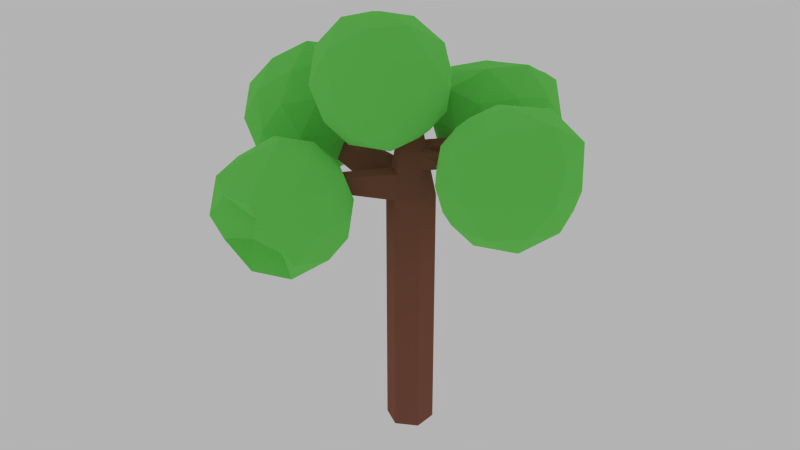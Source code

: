 # Source: holedTree.blend  (saved by Blender 2.76.0; exported with 4.5.12 LTS)
import bpy
from mathutils import Matrix  # noqa: F401  (used for matrix-valued properties, if any)

bpy.ops.wm.read_factory_settings(use_empty=True)
scene = bpy.context.scene
scene.name = 'Scene'

# ---- collections
col_collection_1 = bpy.data.collections.new('Collection 1'); scene.collection.children.link(col_collection_1)

# ---- materials (node trees are filled in below, after node groups)
mat_material_001 = bpy.data.materials.new('Material.001')
mat_material_001.alpha_threshold = 0.0
mat_material_001.diffuse_color = (0.8, 0.3095, 0.2023, 1.0)
mat_material_001.roughness = 0.5
mat_material_002 = bpy.data.materials.new('Material.002')
mat_material_002.alpha_threshold = 0.0
mat_material_002.diffuse_color = (0.2228, 0.8, 0.1552, 1.0)
mat_material_002.roughness = 0.5

# ---- material node trees
mat_material_001.use_nodes = True; mat_material_001.node_tree.nodes.clear()
_N = mat_material_001.node_tree.nodes; _L = mat_material_001.node_tree.links
n0 = _N.new('ShaderNodeOutputMaterial'); n0.name = 'Material Output'; n0.location = (300, 300)
n1 = _N.new('ShaderNodeBsdfDiffuse'); n1.name = 'Diffuse BSDF'; n1.location = (10, 300)
n1.inputs[0].default_value = (0.307, 0.1229, 0.082, 1.0)
n1.inputs[1].default_value = 1.0
_L.new(n1.outputs[0], n0.inputs[0])
n0.is_active_output = True
mat_material_002.use_nodes = True; mat_material_002.node_tree.nodes.clear()
_N = mat_material_002.node_tree.nodes; _L = mat_material_002.node_tree.links
n0 = _N.new('ShaderNodeOutputMaterial'); n0.name = 'Material Output'; n0.location = (300, 300)
n1 = _N.new('ShaderNodeBsdfDiffuse'); n1.name = 'Diffuse BSDF'; n1.location = (10, 300)
n1.inputs[0].default_value = (0.2228, 0.8, 0.1552, 1.0)
n1.inputs[1].default_value = 1.0
_L.new(n1.outputs[0], n0.inputs[0])
n0.is_active_output = True

# ---- world
world_world = bpy.data.worlds.new('World'); scene.world = world_world
world_world.color = (0.4527, 0.4527, 0.4527)
world_world.use_sun_shadow = False
world_world.sun_shadow_jitter_overblur = 0.0
world_world.cycles.sampling_method = 'MANUAL'
world_world.cycles.sample_map_resolution = 256

# ---- meshes
me_cylinder = bpy.data.meshes.new('Cylinder')
me_cylinder.from_pydata([(0.0, 1.0, -1.0), (0.0, 1.0, 1.0), (0.866, 0.5, 1.0), (0.866, 0.5, -1.0), (0.866, -0.5, -1.0), (-8.742e-08, -1.0, -1.0), (-0.866, -0.5, -1.0), (-0.866, 0.5, -1.0), (-0.7333, 0.5766, 0.00343), (-0.688, 0.6028, -0.02719), (-0.5033, 0.7094, -0.09468), (-0.4608, 0.7339, -0.1018), (-0.866, 0.5, 1.0), (-0.3112, 0.8203, 0.3861), (-0.3368, 0.8056, 0.391), (-0.4374, 0.7475, 0.3861), (-0.5783, 0.6661, 0.3711), (-0.6331, 0.6345, 0.3492), (-0.7412, 0.5721, 0.2792), (-0.8088, 0.533, 0.165), (-0.8139, 0.5301, 0.1457), (-0.8033, 0.5362, 0.119), (-0.3804, 0.7803, -0.09468), (-0.2336, 0.8651, -0.06633), (-0.09924, 0.9427, 0.001436), (-0.07529, 0.9565, 0.0181), (-0.06581, 0.962, 0.03503), (-0.04025, 0.9768, 0.1457), (-0.09027, 0.9479, 0.2893), (-0.09291, 0.9464, 0.2939), (-0.09525, 0.945, 0.2956), (2.521e-07, 0.8018, 1.191), (0.866, -0.5, 1.0), (-8.742e-08, -1.0, 1.0), (-0.866, -0.5, 1.0), (-0.6944, 0.4009, 1.191), (0.7155, 0.2668, 1.244), (0.7155, -0.2668, 1.244), (-1.095, -2.569, 1.092), (-1.677, -2.233, 1.092), (-2.625, -0.5, 1.055), (-2.625, 0.5, 1.055), (-2.453, 0.4009, 1.246), (-0.5227, 0.3018, 1.382), (5.042e-07, 0.6036, 1.382), (0.8819, 1.735, 1.279), (1.275, 1.441, 1.308), (1.95, 0.2167, 1.27), (1.82e-07, -0.8018, 1.191), (-0.6944, -0.4009, 1.191), (-1.562, -2.167, 1.22), (-1.095, -2.436, 1.22), (-2.301, -4.354, 1.188), (-2.62, -4.169, 1.188), (-2.453, -0.4009, 1.246), (-4.383, -0.314, 1.146), (-4.383, 0.314, 1.146), (-4.275, 0.2518, 1.266), (0.8819, 1.626, 1.384), (-0.5227, -0.3018, 1.382), (-0.351, 0.2027, 1.573), (7.563e-07, 0.4053, 1.573), (0.6013, 0.2008, 1.371), (1.212, 1.405, 1.378), (1.69, 2.927, 1.487), (2.083, 2.634, 1.516), (1.828, -0.1472, 1.283), (1.762, 0.3201, 1.356), (0.6013, -0.2008, 1.371), (-2.557, -4.133, 1.259), (-2.301, -4.281, 1.259), (-4.275, -0.2518, 1.266), (-5.388, -0.1305, 1.213), (-5.388, 0.1305, 1.213), (-5.343, 0.1046, 1.263), (1.69, 2.819, 1.591), (4.514e-07, -0.6036, 1.382), (-0.351, -0.2027, 1.573), (0.351, 0.2027, 1.573), (7.208e-07, -0.4053, 1.573), (0.351, -0.2027, 1.573), (2.02, 2.597, 1.586), (2.703, -0.09795, 1.366), (2.579, -0.09679, 1.397), (-5.343, -0.1046, 1.263), (1.67, 0.04618, 1.366), (2.716, -0.2532, 1.371), (2.589, -0.2136, 1.401), (3.018, 0.1905, 1.37), (2.918, 0.09699, 1.416), (2.98, -0.053, 1.414), (3.101, -0.008784, 1.367), (4.619, -0.09081, 0.8546), (5.79, -0.9419, 0.9312), (4.171, -1.468, 0.9312), (3.171, -0.09081, 0.9312), (5.79, 0.7603, 0.9312), (5.343, -2.319, 1.098), (4.171, 1.286, 0.9312), (2.723, -1.468, 1.098), (6.962, -0.09081, 1.098), (3.858, -2.434, 1.138), (6.612, -1.539, 1.138), (2.723, 1.286, 1.098), (2.155, -0.09081, 1.138), (6.612, 1.357, 1.138), (5.343, 2.138, 1.098), (4.619, -2.845, 1.367), (6.238, -2.319, 1.367), (3.858, 2.252, 1.138), (1.999, -0.942, 1.367), (3.0, -2.319, 1.367), (7.239, 0.7603, 1.367), (7.239, -0.942, 1.367), (3.0, 2.138, 1.367), (1.999, 0.7603, 1.367), (6.238, 2.138, 1.367), (4.619, 2.664, 1.367), (3.895, -2.319, 1.637), (5.38, -2.434, 1.597), (6.514, -1.468, 1.637), (2.276, -0.09081, 1.637), (2.626, -1.539, 1.597), (7.083, -0.09081, 1.597), (6.885, 1.286, 1.666), (3.895, 2.138, 1.637), (2.626, 1.357, 1.597), (5.38, 2.252, 1.597), (3.447, -0.9419, 1.804), (5.066, -1.468, 1.804), (6.438, -0.09081, 1.833), (3.447, 0.7603, 1.804), (5.437, 1.286, 1.833), (4.619, -0.09081, 1.88), (-0.6511, -0.9945, 1.39), (0.5204, -1.846, 1.467), (-1.099, -2.372, 1.467), (-2.099, -0.9945, 1.467), (0.5204, -0.1434, 1.467), (0.07297, -3.223, 1.633), (-1.099, 0.3827, 1.467), (-2.547, -2.372, 1.633), (1.692, -0.9945, 1.633), (-1.412, -3.338, 1.674), (1.342, -2.443, 1.674), (-2.547, 0.3827, 1.633), (-3.115, -0.9945, 1.674), (1.342, 0.4536, 1.674), (0.07297, 1.234, 1.633), (-0.6511, -3.749, 1.903), (0.9679, -3.223, 1.903), (-1.412, 1.349, 1.674), (-3.271, -1.846, 1.903), (-2.27, -3.223, 1.903), (1.969, -0.1434, 1.903), (1.969, -1.846, 1.903), (-2.27, 1.234, 1.903), (-3.271, -0.1434, 1.903), (0.9679, 1.234, 1.903), (-0.6511, 1.76, 1.903), (-1.375, -3.223, 2.173), (0.1102, -3.338, 2.132), (1.138, -2.372, 2.173), (-2.994, -0.9945, 2.173), (-2.644, -2.443, 2.132), (1.707, -0.9945, 2.132), (1.244, 0.3827, 2.173), (-1.375, 1.234, 2.173), (-2.644, 0.4536, 2.132), (0.1102, 1.349, 2.132), (-1.823, -1.846, 2.339), (-0.2036, -2.372, 2.339), (0.691, -0.9945, 2.339), (-1.823, -0.1434, 2.308), (-0.2036, 0.3827, 2.308), (-0.6511, -0.9945, 2.384), (-5.745, 0.2944, 0.8331), (-4.574, -0.5567, 0.9097), (-6.193, -1.083, 0.9097), (-7.193, 0.2944, 0.9097), (-4.574, 1.146, 0.9097), (-5.021, -1.934, 1.076), (-6.193, 1.672, 0.9097), (-7.641, -1.083, 1.076), (-3.402, 0.2944, 1.076), (-6.506, -2.049, 1.117), (-3.752, -1.154, 1.117), (-7.641, 1.672, 1.076), (-8.209, 0.2944, 1.117), (-3.752, 1.742, 1.117), (-5.021, 2.523, 1.076), (-5.745, -2.46, 1.346), (-4.126, -1.934, 1.346), (-6.506, 2.637, 1.117), (-8.365, -0.5567, 1.346), (-7.364, -1.934, 1.346), (-3.126, 1.146, 1.346), (-3.126, -0.5567, 1.346), (-7.364, 1.849, 1.346), (-8.365, 1.146, 1.346), (-4.126, 2.523, 1.346), (-5.745, 2.375, 1.346), (-6.469, -1.934, 1.615), (-4.984, -2.049, 1.575), (-3.85, -1.083, 1.615), (-8.088, 0.2944, 1.615), (-7.738, -1.154, 1.575), (-3.282, 0.2944, 1.575), (-3.85, 1.672, 1.615), (-6.469, 1.849, 1.615), (-7.738, 1.742, 1.575), (-4.984, 2.637, 1.575), (-6.917, -0.5567, 1.782), (-5.298, -1.083, 1.782), (-4.297, 0.2944, 1.847), (-6.917, 1.146, 1.782), (-5.298, 1.672, 1.847), (-5.745, 0.2944, 1.924), (-2.435, -4.689, 0.5491), (-1.264, -5.54, 0.6257), (-2.883, -6.066, 0.6257), (-3.883, -4.689, 0.6257), (-1.264, -3.838, 0.6257), (-1.711, -5.508, 0.7923), (-2.883, -3.312, 0.6257), (-4.331, -6.066, 0.7923), (-0.09221, -4.689, 0.7923), (-3.197, -5.622, 0.8325), (-0.4421, -6.137, 0.8325), (-4.331, -3.312, 0.7923), (-4.899, -4.689, 0.8325), (-0.4421, -3.241, 0.8325), (-1.711, -2.461, 0.7923), (-2.435, -6.034, 1.062), (-0.8162, -6.917, 1.062), (-3.197, -2.346, 0.8325), (-5.055, -5.54, 1.062), (-4.054, -6.917, 1.062), (0.1844, -3.838, 1.062), (0.1844, -5.54, 1.062), (-4.054, -2.461, 1.062), (-5.055, -3.838, 1.062), (-0.8162, -2.461, 1.062), (-2.435, -1.934, 1.062), (-3.159, -6.917, 1.266), (-1.674, -7.032, 1.291), (-0.5397, -6.066, 1.331), (-4.778, -4.689, 1.331), (-4.428, -6.137, 1.291), (0.02837, -4.689, 1.291), (-0.5397, -3.312, 1.331), (-3.159, -2.461, 1.331), (-4.428, -3.241, 1.291), (-1.674, -2.346, 1.291), (-3.607, -5.54, 1.433), (-1.988, -6.066, 1.433), (-0.9872, -4.689, 1.498), (-3.607, -3.838, 1.498), (-1.988, -3.312, 1.498), (-2.435, -4.689, 1.575), (0.9846, 4.273, 0.9232), (2.156, 3.422, 0.9998), (0.5371, 2.896, 0.9998), (-0.4635, 4.273, 0.9998), (2.156, 5.124, 0.9998), (1.709, 2.044, 1.166), (0.5371, 5.65, 0.9998), (-0.911, 2.896, 1.166), (3.328, 4.273, 1.166), (0.2233, 1.93, 1.207), (2.978, 2.825, 1.207), (-0.911, 5.65, 1.269), (-1.479, 4.273, 1.207), (2.978, 5.721, 1.207), (1.709, 6.501, 1.166), (0.9846, 1.518, 1.436), (2.604, 2.044, 1.436), (0.2233, 6.616, 1.31), (-1.635, 3.422, 1.436), (-0.6344, 2.044, 1.436), (3.604, 5.124, 1.436), (3.604, 3.422, 1.436), (-0.6344, 6.501, 1.539), (-1.635, 5.124, 1.436), (2.604, 6.501, 1.436), (0.9846, 7.027, 1.436), (0.2605, 2.044, 1.706), (1.746, 1.93, 1.665), (2.88, 2.896, 1.706), (-1.358, 4.273, 1.706), (-1.009, 2.825, 1.665), (3.448, 4.273, 1.665), (2.88, 5.65, 1.706), (0.2605, 6.501, 1.594), (-1.009, 5.721, 1.553), (1.746, 6.616, 1.665), (-0.1869, 3.422, 1.76), (1.432, 2.896, 1.872), (2.433, 4.273, 1.872), (-0.1869, 5.124, 1.76), (1.432, 5.65, 1.76), (0.9846, 4.273, 1.837), (-0.2614, 0.3857, -0.1369), (-0.176, -0.0896, -0.09468), (0.0416, 0.183, -0.09468), (-0.5116, 0.2947, -0.09468), (-0.1595, 0.7357, -0.09468), (0.127, -0.2923, -0.002871), (-0.4262, -0.1806, -0.00287), (0.1435, 0.533, -0.00287), (-0.1162, -0.4229, 0.01932), (0.2541, 0.04081, 0.01932), (-0.6871, 0.2308, 0.01932), (0.06399, -0.5087, 0.1457), (0.2739, -0.2332, 0.1457), (-0.6135, -0.05533, 0.1457), (-0.2779, -0.4396, 0.1457), (0.09073, 0.8268, 0.1457), (0.2918, 0.274, 0.1457), (-0.8146, 0.4974, 0.1457), (-0.1233, -0.3834, 0.2943), (0.1469, -0.3272, 0.2721), (0.2288, 0.05769, 0.2943), (-0.6662, 0.2384, 0.2943), (-0.4347, -0.2098, 0.2721), (0.1643, 0.5406, 0.2721), (-0.3633, 0.0357, 0.3861), (-0.02138, -0.03334, 0.3861), (-0.01116, 0.4767, 0.3861), (-0.5644, 0.5884, 0.3861), (-0.2614, 0.3857, 0.4283), (0.0, 0.9762, -0.9817), (5.219e-05, 0.9721, 0.989), (0.842, 0.4852, 0.9898), (0.8454, 0.4881, -0.9817), (0.8454, -0.4881, -0.9817), (-8.742e-08, -0.9762, -0.9817), (-0.8454, -0.4881, -0.9817), (-0.8454, 0.4881, -0.9817), (-0.7392, 0.5544, -0.0158), (-0.6874, 0.5821, -0.04894), (-0.4976, 0.6905, -0.1173), (-0.4509, 0.7153, -0.1232), (-0.8491, 0.4753, 0.9986), (-0.2961, 0.8044, 0.4065), (-0.3253, 0.7894, 0.4135), (-0.4285, 0.7299, 0.4087), (-0.574, 0.6492, 0.3955), (-0.6335, 0.6138, 0.371), (-0.7476, 0.5499, 0.2984), (-0.8208, 0.5088, 0.1779), (-0.8356, 0.5094, 0.1434), (-0.8138, 0.5118, 0.1053), (-0.3687, 0.7645, -0.1173), (-0.2186, 0.853, -0.08931), (-0.0797, 0.9307, -0.01788), (-0.05168, 0.9473, 0.002061), (-0.03851, 0.9552, 0.0246), (-0.01032, 0.9757, 0.1473), (-0.0635, 0.9404, 0.3006), (-0.06951, 0.9369, 0.3102), (-0.07634, 0.9324, 0.3152), (0.008346, 0.7787, 1.174), (0.842, -0.4852, 0.9898), (-0.01192, -0.9726, 0.9973), (-0.8411, -0.4844, 1.006), (-0.6844, 0.3867, 1.166), (0.6888, 0.2531, 1.245), (0.6981, -0.2508, 1.226), (-1.116, -2.554, 1.107), (-1.654, -2.244, 1.107), (-2.622, -0.4741, 1.07), (-2.622, 0.4741, 1.07), (-2.453, 0.3852, 1.22), (-0.5047, 0.2914, 1.36), (0.00638, 0.5869, 1.358), (0.9007, 1.718, 1.296), (1.253, 1.453, 1.325), (1.941, 0.1945, 1.288), (-0.007222, -0.7864, 1.166), (-0.6844, -0.3949, 1.163), (-1.549, -2.174, 1.194), (-1.108, -2.428, 1.194), (-2.306, -4.325, 1.196), (-2.593, -4.159, 1.196), (-2.453, -0.3852, 1.22), (-4.378, -0.2881, 1.16), (-4.378, 0.2881, 1.16), (-4.274, 0.2369, 1.24), (0.894, 1.618, 1.357), (-0.5047, -0.2914, 1.36), (-0.3388, 0.1956, 1.546), (-0.000652, 0.3908, 1.546), (0.5902, 0.1953, 1.344), (1.199, 1.414, 1.353), (1.693, 2.899, 1.494), (2.054, 2.626, 1.522), (1.83, -0.1189, 1.293), (1.762, 0.2962, 1.338), (0.5902, -0.1895, 1.346), (-2.541, -4.13, 1.233), (-2.306, -4.266, 1.233), (-4.274, -0.2369, 1.24), (-5.365, -0.1128, 1.221), (-5.365, 0.1128, 1.221), (-5.333, 0.09338, 1.237), (1.696, 2.805, 1.565), (-0.0008409, -0.5826, 1.36), (-0.3388, -0.1956, 1.546), (0.3399, 0.194, 1.546), (-0.0006521, -0.3908, 1.546), (0.3399, -0.194, 1.546), (2.004, 2.599, 1.56), (2.706, -0.1078, 1.394), (2.575, -0.1126, 1.371), (-5.333, -0.09338, 1.237), (1.67, 0.05349, 1.337), (2.704, -0.2263, 1.377), (2.591, -0.203, 1.373), (3.003, 0.1689, 1.385), (2.926, 0.07473, 1.398), (2.974, -0.04636, 1.385), (3.071, -0.007048, 1.366), (4.619, -0.09081, 0.8846), (5.787, -0.9397, 0.9609), (4.173, -1.464, 0.9609), (3.175, -0.09081, 0.9609), (5.787, 0.758, 0.9609), (5.339, -2.307, 1.125), (4.173, 1.283, 0.9609), (2.734, -1.46, 1.125), (6.949, -0.09081, 1.125), (3.863, -2.418, 1.163), (6.599, -1.529, 1.163), (2.734, 1.279, 1.125), (2.172, -0.09081, 1.163), (6.599, 1.348, 1.163), (5.339, 2.125, 1.125), (4.619, -2.815, 1.367), (6.22, -2.295, 1.367), (3.863, 2.237, 1.163), (2.028, -0.9327, 1.367), (3.018, -2.295, 1.367), (7.21, 0.7536, 1.372), (7.21, -0.9327, 1.367), (3.018, 2.113, 1.367), (2.028, 0.7511, 1.367), (6.222, 2.112, 1.369), (4.619, 2.634, 1.367), (3.899, -2.307, 1.61), (5.375, -2.418, 1.571), (6.504, -1.46, 1.61), (2.289, -0.09081, 1.61), (2.639, -1.529, 1.571), (7.065, -0.08978, 1.573), (6.866, 1.273, 1.647), (3.899, 2.125, 1.61), (2.639, 1.348, 1.571), (5.376, 2.236, 1.572), (3.451, -0.9397, 1.774), (5.065, -1.464, 1.774), (6.432, -0.08974, 1.803), (3.451, 0.7581, 1.774), (5.436, 1.282, 1.803), (4.619, -0.09061, 1.85), (-0.6511, -0.9945, 1.42), (0.5173, -1.843, 1.497), (-1.097, -2.368, 1.497), (-2.095, -0.9945, 1.497), (0.5173, -0.1457, 1.497), (0.06893, -3.21, 1.66), (-1.097, 0.379, 1.497), (-2.536, -2.364, 1.66), (1.679, -0.9945, 1.66), (-1.407, -3.322, 1.699), (1.329, -2.433, 1.699), (-2.536, 0.375, 1.66), (-3.098, -0.9945, 1.699), (1.329, 0.444, 1.699), (0.06893, 1.221, 1.66), (-0.6511, -3.719, 1.903), (0.95, -3.199, 1.903), (-1.407, 1.333, 1.699), (-3.242, -1.836, 1.903), (-2.252, -3.199, 1.903), (1.94, -0.152, 1.902), (1.94, -1.837, 1.902), (-2.252, 1.21, 1.903), (-3.242, -0.1526, 1.903), (0.9503, 1.21, 1.903), (-0.6511, 1.73, 1.903), (-1.371, -3.21, 2.146), (0.1051, -3.322, 2.107), (1.129, -2.365, 2.145), (-2.981, -0.9946, 2.146), (-2.631, -2.433, 2.107), (1.694, -0.9943, 2.105), (1.234, 0.3752, 2.145), (-1.371, 1.222, 2.145), (-2.631, 0.4442, 2.107), (0.1053, 1.333, 2.107), (-1.82, -1.844, 2.309), (-0.2049, -2.368, 2.309), (0.6874, -0.9946, 2.309), (-1.82, -0.1455, 2.278), (-0.2046, 0.3794, 2.278), (-0.651, -0.9949, 2.354), (-5.745, 0.2944, 0.8631), (-4.577, -0.5544, 0.9394), (-6.191, -1.079, 0.9394), (-7.189, 0.2944, 0.9394), (-4.577, 1.143, 0.9394), (-5.025, -1.921, 1.103), (-6.191, 1.668, 0.9394), (-7.63, -1.075, 1.103), (-3.415, 0.2944, 1.103), (-6.501, -2.033, 1.142), (-3.765, -1.144, 1.142), (-7.626, 1.654, 1.096), (-8.193, 0.2944, 1.142), (-3.765, 1.733, 1.142), (-5.022, 2.498, 1.093), (-5.745, -2.43, 1.346), (-4.144, -1.91, 1.346), (-6.498, 2.609, 1.12), (-8.336, -0.5474, 1.346), (-7.347, -1.91, 1.346), (-3.154, 1.136, 1.346), (-3.154, -0.5474, 1.346), (-7.352, 1.823, 1.338), (-8.337, 1.135, 1.346), (-4.142, 2.497, 1.346), (-5.74, 2.351, 1.329), (-6.465, -1.921, 1.588), (-4.989, -2.033, 1.55), (-3.86, -1.075, 1.589), (-8.075, 0.2944, 1.588), (-7.725, -1.144, 1.55), (-3.298, 0.2944, 1.55), (-3.861, 1.664, 1.589), (-6.464, 1.834, 1.59), (-7.723, 1.72, 1.562), (-4.983, 2.609, 1.565), (-6.913, -0.5542, 1.752), (-5.299, -1.078, 1.752), (-4.302, 0.2947, 1.818), (-6.913, 1.142, 1.752), (-5.298, 1.666, 1.818), (-5.744, 0.2949, 1.894), (-2.435, -4.689, 0.5791), (-1.263, -5.529, 0.6536), (-2.885, -6.037, 0.6315), (-3.879, -4.689, 0.6554), (-1.267, -3.84, 0.6554), (-1.712, -5.478, 0.7994), (-2.882, -3.315, 0.6554), (-4.323, -6.057, 0.8197), (-0.1053, -4.689, 0.8193), (-3.205, -5.593, 0.8337), (-0.4528, -6.127, 0.8586), (-4.32, -3.319, 0.8193), (-4.883, -4.689, 0.8578), (-0.4552, -3.25, 0.8578), (-1.715, -2.473, 0.8193), (-2.435, -6.023, 1.09), (-0.8277, -6.89, 1.066), (-3.192, -2.361, 0.8578), (-5.026, -5.531, 1.062), (-4.045, -6.889, 1.065), (0.1558, -3.847, 1.062), (0.1558, -5.531, 1.062), (-4.037, -2.485, 1.062), (-5.026, -3.847, 1.062), (-0.8339, -2.485, 1.062), (-2.435, -1.964, 1.062), (-3.163, -6.888, 1.261), (-1.671, -7.002, 1.286), (-0.5499, -6.058, 1.304), (-4.766, -4.689, 1.304), (-4.416, -6.128, 1.265), (0.01217, -4.689, 1.266), (-0.5503, -3.319, 1.304), (-3.155, -2.473, 1.304), (-4.415, -3.25, 1.266), (-1.679, -2.361, 1.266), (-3.604, -5.537, 1.403), (-1.988, -6.062, 1.403), (-0.9909, -4.689, 1.468), (-3.604, -3.84, 1.468), (-1.989, -3.315, 1.468), (-2.435, -4.688, 1.545), (0.9846, 4.273, 0.9532), (2.153, 3.424, 1.03), (0.5383, 2.899, 1.03), (-0.4593, 4.272, 1.03), (2.153, 5.122, 1.03), (1.705, 2.057, 1.193), (0.5394, 5.645, 1.029), (-0.9004, 2.903, 1.193), (3.314, 4.273, 1.193), (0.2283, 1.945, 1.232), (2.965, 2.834, 1.232), (-0.9012, 5.641, 1.297), (-1.463, 4.272, 1.232), (2.965, 5.711, 1.232), (1.705, 6.489, 1.193), (0.9846, 1.548, 1.436), (2.586, 2.069, 1.436), (0.2293, 6.601, 1.335), (-1.607, 3.431, 1.436), (-0.6168, 2.069, 1.436), (3.576, 5.115, 1.436), (3.576, 3.431, 1.436), (-0.6165, 6.478, 1.533), (-1.607, 5.112, 1.436), (2.586, 6.477, 1.436), (0.9868, 6.997, 1.436), (0.2647, 2.056, 1.678), (1.741, 1.945, 1.64), (2.87, 2.903, 1.679), (-1.347, 4.272, 1.678), (-0.9963, 2.834, 1.639), (3.432, 4.273, 1.64), (2.87, 5.642, 1.678), (0.2625, 6.494, 1.565), (-1.001, 5.716, 1.525), (1.742, 6.601, 1.639), (-0.1848, 3.423, 1.73), (1.432, 2.898, 1.842), (2.43, 4.272, 1.842), (-0.1845, 5.121, 1.731), (1.432, 5.647, 1.73), (0.9858, 4.272, 1.807), (-0.2613, 0.3857, -0.1669), (-0.1772, -0.09616, -0.1239), (0.0509, 0.1827, -0.1232), (-0.5214, 0.2911, -0.1228), (-0.1525, 0.7419, -0.1232), (0.1404, -0.3038, -0.02707), (-0.4416, -0.1946, -0.02447), (0.1641, 0.5405, -0.02333), (-0.1193, -0.4428, -0.002906), (0.2769, 0.03974, -7.18e-05), (-0.7096, 0.2226, 0.001308), (0.07425, -0.5368, 0.1457), (0.3075, -0.2456, 0.1453), (-0.6393, -0.07056, 0.1456), (-0.2928, -0.4656, 0.146), (0.1166, 0.842, 0.1458), (0.3214, 0.279, 0.1458), (-0.8442, 0.4925, 0.1456), (-0.1262, -0.4008, 0.3185), (0.1621, -0.3405, 0.2943), (0.2497, 0.05685, 0.3158), (-0.6869, 0.2309, 0.3147), (-0.4516, -0.2253, 0.2915), (0.1869, 0.5488, 0.2901), (-0.3702, 0.02952, 0.4146), (-0.01626, -0.03761, 0.4153), (-0.00132, 0.4803, 0.4142), (-0.5737, 0.5887, 0.4146), (-0.2615, 0.3857, 0.4583)], [], [(0, 1, 2, 3), (0, 3, 4, 5, 6, 7), (8, 9, 10, 11, 7, 12, 13, 14, 15, 16, 17, 18, 19, 20, 21), (11, 22, 23, 24, 25, 26, 27, 28, 29, 30, 13, 12, 1, 0, 7), (3, 2, 32, 4), (4, 32, 33, 5), (5, 33, 34, 6), (6, 34, 12, 7), (1, 12, 35, 31), (36, 2, 1, 31), (32, 2, 36, 37), (34, 33, 38, 39), (12, 34, 40, 41), (35, 12, 41, 42), (31, 35, 43, 44), (36, 31, 45, 46), (48, 33, 32, 37), (49, 34, 39, 50), (33, 48, 51, 38), (39, 38, 52, 53), (34, 49, 54, 40), (41, 40, 55, 56), (49, 35, 42, 54), (42, 41, 56, 57), (31, 44, 58, 45), (35, 49, 59, 43), (44, 43, 60, 61), (62, 36, 46, 63), (46, 45, 64, 65), (66, 37, 36, 47), (37, 68, 76, 48), (48, 49, 50, 51), (50, 39, 53, 69), (38, 51, 70, 52), (53, 52, 70, 69), (40, 54, 71, 55), (56, 55, 72, 73), (54, 42, 57, 71), (57, 56, 73, 74), (44, 62, 63, 58), (45, 58, 75, 64), (49, 48, 76, 59), (43, 59, 77, 60), (78, 61, 60, 77, 79, 80), (62, 67, 47, 36), (63, 46, 65, 81), (64, 75, 81, 65), (51, 50, 69, 70), (55, 71, 84, 72), (73, 72, 84, 74), (71, 57, 74, 84), (58, 63, 81, 75), (59, 76, 79, 77), (78, 62, 44, 61), (68, 62, 78, 80), (79, 76, 68, 80), (67, 62, 68, 85), (85, 68, 37, 66), (86, 66, 47, 82), (82, 47, 67, 83), (83, 67, 85, 87), (87, 90, 89, 83), (87, 85, 66, 86), (91, 86, 82, 88), (88, 82, 83, 89), (86, 91, 90, 87), (91, 88, 89, 90), (302, 303, 304), (302, 305, 303), (304, 306, 302), (303, 307, 304), (11, 10, 305, 302), (305, 308, 303), (309, 306, 304), (22, 11, 302, 306), (303, 310, 307), (304, 307, 311), (10, 9, 305), (305, 312, 308), (303, 308, 310), (25, 24, 306, 309), (311, 309, 304), (23, 22, 306), (310, 313, 307), (307, 314, 311), (9, 8, 312, 305), (312, 315, 308), (308, 316, 310), (26, 25, 309, 317), (24, 23, 306), (311, 318, 309), (310, 316, 313), (313, 314, 307), (311, 314, 318), (8, 21, 319, 312), (312, 319, 315), (315, 316, 308), (27, 26, 317), (318, 317, 309), (316, 320, 313), (313, 321, 314), (314, 322, 318), (21, 20, 319), (319, 323, 315), (315, 324, 316), (28, 27, 317), (318, 325, 317), (316, 324, 320), (313, 320, 321), (314, 321, 322), (318, 322, 325), (20, 19, 319), (19, 18, 323, 319), (315, 323, 324), (29, 28, 317, 325), (324, 326, 320), (320, 327, 321), (321, 327, 322), (322, 328, 325), (18, 17, 329, 323), (323, 326, 324), (30, 29, 325, 328), (326, 327, 320), (327, 328, 322), (329, 326, 323), (17, 16, 329), (13, 30, 328), (326, 330, 327), (327, 330, 328), (329, 330, 326), (16, 15, 329), (14, 13, 328, 330), (15, 14, 330, 329), (92, 93, 94), (92, 94, 95), (93, 92, 96), (94, 93, 97), (92, 95, 98), (95, 94, 99), (100, 93, 96), (92, 98, 96), (94, 97, 101), (93, 102, 97), (98, 95, 103), (95, 99, 104), (94, 101, 99), (100, 96, 105), (102, 93, 100), (96, 98, 106), (101, 97, 107), (97, 102, 108), (98, 103, 109), (95, 104, 103), (104, 99, 110), (99, 101, 111), (100, 105, 112), (96, 106, 105), (102, 100, 113), (98, 109, 106), (101, 107, 111), (107, 97, 108), (102, 113, 108), (109, 103, 114), (103, 104, 115), (104, 110, 115), (110, 99, 111), (113, 100, 112), (105, 116, 112), (105, 106, 116), (106, 109, 117), (111, 107, 118), (107, 108, 119), (108, 113, 120), (109, 114, 117), (114, 103, 115), (115, 110, 121), (110, 111, 122), (113, 112, 123), (112, 116, 124), (116, 106, 117), (111, 118, 122), (107, 119, 118), (108, 120, 119), (113, 123, 120), (117, 114, 125), (114, 115, 126), (115, 121, 126), (110, 122, 121), (112, 124, 123), (116, 127, 124), (116, 117, 127), (122, 118, 128), (118, 119, 129), (119, 120, 129), (120, 123, 130), (117, 125, 127), (114, 126, 125), (126, 121, 131), (121, 122, 128), (123, 124, 130), (124, 127, 132), (128, 118, 129), (129, 120, 130), (127, 125, 132), (125, 126, 131), (131, 121, 128), (130, 124, 132), (128, 129, 133), (129, 130, 133), (132, 125, 131), (131, 128, 133), (130, 132, 133), (132, 131, 133), (134, 135, 136), (134, 136, 137), (135, 134, 138), (136, 135, 139), (134, 137, 140), (137, 136, 141), (142, 135, 138), (134, 140, 138), (136, 139, 143), (135, 144, 139), (140, 137, 145), (137, 141, 146), (136, 143, 141), (142, 138, 147), (144, 135, 142), (138, 140, 148), (143, 139, 149), (139, 144, 150), (140, 145, 151), (137, 146, 145), (146, 141, 152), (141, 143, 153), (142, 147, 154), (138, 148, 147), (144, 142, 155), (140, 151, 148), (143, 149, 153), (149, 139, 150), (144, 155, 150), (151, 145, 156), (145, 146, 157), (146, 152, 157), (152, 141, 153), (155, 142, 154), (147, 158, 154), (147, 148, 158), (148, 151, 159), (153, 149, 160), (149, 150, 161), (150, 155, 162), (151, 156, 159), (156, 145, 157), (157, 152, 163), (152, 153, 164), (155, 154, 165), (154, 158, 166), (158, 148, 159), (153, 160, 164), (149, 161, 160), (150, 162, 161), (155, 165, 162), (159, 156, 167), (156, 157, 168), (157, 163, 168), (152, 164, 163), (154, 166, 165), (158, 169, 166), (158, 159, 169), (164, 160, 170), (160, 161, 171), (161, 162, 171), (162, 165, 172), (159, 167, 169), (156, 168, 167), (168, 163, 173), (163, 164, 170), (165, 166, 172), (166, 169, 174), (170, 160, 171), (171, 162, 172), (169, 167, 174), (167, 168, 173), (173, 163, 170), (172, 166, 174), (170, 171, 175), (171, 172, 175), (174, 167, 173), (173, 170, 175), (172, 174, 175), (174, 173, 175), (176, 177, 178), (176, 178, 179), (177, 176, 180), (178, 177, 181), (176, 179, 182), (179, 178, 183), (184, 177, 180), (176, 182, 180), (178, 181, 185), (177, 186, 181), (182, 179, 187), (179, 183, 188), (178, 185, 183), (184, 180, 189), (186, 177, 184), (180, 182, 190), (185, 181, 191), (181, 186, 192), (182, 187, 193), (179, 188, 187), (188, 183, 194), (183, 185, 195), (184, 189, 196), (180, 190, 189), (186, 184, 197), (182, 193, 190), (185, 191, 195), (191, 181, 192), (186, 197, 192), (193, 187, 198), (187, 188, 199), (188, 194, 199), (194, 183, 195), (197, 184, 196), (189, 200, 196), (189, 190, 200), (190, 193, 201), (195, 191, 202), (191, 192, 203), (192, 197, 204), (193, 198, 201), (198, 187, 199), (199, 194, 205), (194, 195, 206), (197, 196, 207), (196, 200, 208), (200, 190, 201), (195, 202, 206), (191, 203, 202), (192, 204, 203), (197, 207, 204), (201, 198, 209), (198, 199, 210), (199, 205, 210), (194, 206, 205), (196, 208, 207), (200, 211, 208), (200, 201, 211), (206, 202, 212), (202, 203, 213), (203, 204, 213), (204, 207, 214), (201, 209, 211), (198, 210, 209), (210, 205, 215), (205, 206, 212), (207, 208, 214), (208, 211, 216), (212, 202, 213), (213, 204, 214), (211, 209, 216), (209, 210, 215), (215, 205, 212), (214, 208, 216), (212, 213, 217), (213, 214, 217), (216, 209, 215), (215, 212, 217), (214, 216, 217), (216, 215, 217), (218, 219, 220), (218, 220, 221), (219, 218, 222), (220, 219, 223), (218, 221, 224), (221, 220, 225), (226, 219, 222), (218, 224, 222), (220, 223, 227), (219, 228, 223), (224, 221, 229), (221, 225, 230), (220, 227, 225), (226, 222, 231), (228, 219, 226), (222, 224, 232), (227, 223, 233), (223, 228, 234), (224, 229, 235), (221, 230, 229), (230, 225, 236), (225, 227, 237), (226, 231, 238), (222, 232, 231), (228, 226, 239), (224, 235, 232), (227, 233, 237), (233, 223, 234), (228, 239, 234), (235, 229, 240), (229, 230, 241), (230, 236, 241), (236, 225, 237), (239, 226, 238), (231, 242, 238), (231, 232, 242), (232, 235, 243), (237, 233, 244), (233, 234, 245), (234, 239, 246), (235, 240, 243), (240, 229, 241), (241, 236, 247), (236, 237, 248), (239, 238, 249), (238, 242, 250), (242, 232, 243), (237, 244, 248), (233, 245, 244), (234, 246, 245), (239, 249, 246), (243, 240, 251), (240, 241, 252), (241, 247, 252), (236, 248, 247), (238, 250, 249), (242, 253, 250), (242, 243, 253), (248, 244, 254), (244, 245, 255), (245, 246, 255), (246, 249, 256), (243, 251, 253), (240, 252, 251), (252, 247, 257), (247, 248, 254), (249, 250, 256), (250, 253, 258), (254, 244, 255), (255, 246, 256), (253, 251, 258), (251, 252, 257), (257, 247, 254), (256, 250, 258), (254, 255, 259), (255, 256, 259), (258, 251, 257), (257, 254, 259), (256, 258, 259), (258, 257, 259), (260, 261, 262), (260, 262, 263), (261, 260, 264), (262, 261, 265), (260, 263, 266), (263, 262, 267), (268, 261, 264), (260, 266, 264), (262, 265, 269), (261, 270, 265), (266, 263, 271), (263, 267, 272), (262, 269, 267), (268, 264, 273), (270, 261, 268), (264, 266, 274), (269, 265, 275), (265, 270, 276), (266, 271, 277), (263, 272, 271), (272, 267, 278), (267, 269, 279), (268, 273, 280), (264, 274, 273), (270, 268, 281), (266, 277, 274), (269, 275, 279), (275, 265, 276), (270, 281, 276), (277, 271, 282), (271, 272, 283), (272, 278, 283), (278, 267, 279), (281, 268, 280), (273, 284, 280), (273, 274, 284), (274, 277, 285), (279, 275, 286), (275, 276, 287), (276, 281, 288), (277, 282, 285), (282, 271, 283), (283, 278, 289), (278, 279, 290), (281, 280, 291), (280, 284, 292), (284, 274, 285), (279, 286, 290), (275, 287, 286), (276, 288, 287), (281, 291, 288), (285, 282, 293), (282, 283, 294), (283, 289, 294), (278, 290, 289), (280, 292, 291), (284, 295, 292), (284, 285, 295), (290, 286, 296), (286, 287, 297), (287, 288, 297), (288, 291, 298), (285, 293, 295), (282, 294, 293), (294, 289, 299), (289, 290, 296), (291, 292, 298), (292, 295, 300), (296, 286, 297), (297, 288, 298), (295, 293, 300), (293, 294, 299), (299, 289, 296), (298, 292, 300), (296, 297, 301), (297, 298, 301), (300, 293, 299), (299, 296, 301), (298, 300, 301), (300, 299, 301), (334, 333, 332, 331), (338, 337, 336, 335, 334, 331), (352, 351, 350, 349, 348, 347, 346, 345, 344, 343, 338, 342, 341, 340, 339), (338, 331, 332, 343, 344, 361, 360, 359, 358, 357, 356, 355, 354, 353, 342), (335, 363, 333, 334), (336, 364, 363, 335), (337, 365, 364, 336), (338, 343, 365, 337), (362, 366, 343, 332), (362, 332, 333, 367), (368, 367, 333, 363), (370, 369, 364, 365), (372, 371, 365, 343), (373, 372, 343, 366), (375, 374, 366, 362), (377, 376, 362, 367), (368, 363, 364, 379), (381, 370, 365, 380), (369, 382, 379, 364), (384, 383, 369, 370), (371, 385, 380, 365), (387, 386, 371, 372), (385, 373, 366, 380), (388, 387, 372, 373), (376, 389, 375, 362), (374, 390, 380, 366), (392, 391, 374, 375), (394, 377, 367, 393), (396, 395, 376, 377), (378, 367, 368, 397), (379, 407, 399, 368), (382, 381, 380, 379), (400, 384, 370, 381), (383, 401, 382, 369), (400, 401, 383, 384), (386, 402, 385, 371), (404, 403, 386, 387), (402, 388, 373, 385), (405, 404, 387, 388), (389, 394, 393, 375), (395, 406, 389, 376), (390, 407, 379, 380), (391, 408, 390, 374), (411, 410, 408, 391, 392, 409), (367, 378, 398, 393), (412, 396, 377, 394), (396, 412, 406, 395), (401, 400, 381, 382), (403, 415, 402, 386), (405, 415, 403, 404), (415, 405, 388, 402), (406, 412, 394, 389), (408, 410, 407, 390), (392, 375, 393, 409), (411, 409, 393, 399), (411, 399, 407, 410), (416, 399, 393, 398), (397, 368, 399, 416), (413, 378, 397, 417), (414, 398, 378, 413), (418, 416, 398, 414), (414, 420, 421, 418), (417, 397, 416, 418), (419, 413, 417, 422), (420, 414, 413, 419), (418, 421, 422, 417), (421, 420, 419, 422), (635, 634, 633), (634, 636, 633), (633, 637, 635), (635, 638, 634), (633, 636, 341, 342), (634, 639, 636), (635, 637, 640), (637, 633, 342, 353), (638, 641, 634), (642, 638, 635), (636, 340, 341), (639, 643, 636), (641, 639, 634), (640, 637, 355, 356), (635, 640, 642), (637, 353, 354), (638, 644, 641), (642, 645, 638), (636, 643, 339, 340), (639, 646, 643), (641, 647, 639), (648, 640, 356, 357), (637, 354, 355), (640, 649, 642), (644, 647, 641), (638, 645, 644), (649, 645, 642), (643, 650, 352, 339), (646, 650, 643), (639, 647, 646), (648, 357, 358), (640, 648, 649), (644, 651, 647), (645, 652, 644), (649, 653, 645), (650, 351, 352), (646, 654, 650), (647, 655, 646), (648, 358, 359), (648, 656, 649), (651, 655, 647), (652, 651, 644), (653, 652, 645), (656, 653, 649), (650, 350, 351), (650, 654, 349, 350), (655, 654, 646), (656, 648, 359, 360), (651, 657, 655), (652, 658, 651), (653, 658, 652), (656, 659, 653), (654, 660, 348, 349), (655, 657, 654), (659, 656, 360, 361), (651, 658, 657), (653, 659, 658), (654, 657, 660), (660, 347, 348), (659, 361, 344), (658, 661, 657), (659, 661, 658), (657, 661, 660), (660, 346, 347), (661, 659, 344, 345), (660, 661, 345, 346), (425, 424, 423), (426, 425, 423), (427, 423, 424), (428, 424, 425), (429, 426, 423), (430, 425, 426), (427, 424, 431), (427, 429, 423), (432, 428, 425), (428, 433, 424), (434, 426, 429), (435, 430, 426), (430, 432, 425), (436, 427, 431), (431, 424, 433), (437, 429, 427), (438, 428, 432), (439, 433, 428), (440, 434, 429), (434, 435, 426), (441, 430, 435), (442, 432, 430), (443, 436, 431), (436, 437, 427), (444, 431, 433), (437, 440, 429), (442, 438, 432), (439, 428, 438), (439, 444, 433), (445, 434, 440), (446, 435, 434), (446, 441, 435), (442, 430, 441), (443, 431, 444), (443, 447, 436), (447, 437, 436), (448, 440, 437), (449, 438, 442), (450, 439, 438), (451, 444, 439), (448, 445, 440), (446, 434, 445), (452, 441, 446), (453, 442, 441), (454, 443, 444), (455, 447, 443), (448, 437, 447), (453, 449, 442), (449, 450, 438), (450, 451, 439), (451, 454, 444), (456, 445, 448), (457, 446, 445), (457, 452, 446), (452, 453, 441), (454, 455, 443), (455, 458, 447), (458, 448, 447), (459, 449, 453), (460, 450, 449), (460, 451, 450), (461, 454, 451), (458, 456, 448), (456, 457, 445), (462, 452, 457), (459, 453, 452), (461, 455, 454), (463, 458, 455), (460, 449, 459), (461, 451, 460), (463, 456, 458), (462, 457, 456), (459, 452, 462), (463, 455, 461), (464, 460, 459), (464, 461, 460), (462, 456, 463), (464, 459, 462), (464, 463, 461), (464, 462, 463), (467, 466, 465), (468, 467, 465), (469, 465, 466), (470, 466, 467), (471, 468, 465), (472, 467, 468), (469, 466, 473), (469, 471, 465), (474, 470, 467), (470, 475, 466), (476, 468, 471), (477, 472, 468), (472, 474, 467), (478, 469, 473), (473, 466, 475), (479, 471, 469), (480, 470, 474), (481, 475, 470), (482, 476, 471), (476, 477, 468), (483, 472, 477), (484, 474, 472), (485, 478, 473), (478, 479, 469), (486, 473, 475), (479, 482, 471), (484, 480, 474), (481, 470, 480), (481, 486, 475), (487, 476, 482), (488, 477, 476), (488, 483, 477), (484, 472, 483), (485, 473, 486), (485, 489, 478), (489, 479, 478), (490, 482, 479), (491, 480, 484), (492, 481, 480), (493, 486, 481), (490, 487, 482), (488, 476, 487), (494, 483, 488), (495, 484, 483), (496, 485, 486), (497, 489, 485), (490, 479, 489), (495, 491, 484), (491, 492, 480), (492, 493, 481), (493, 496, 486), (498, 487, 490), (499, 488, 487), (499, 494, 488), (494, 495, 483), (496, 497, 485), (497, 500, 489), (500, 490, 489), (501, 491, 495), (502, 492, 491), (502, 493, 492), (503, 496, 493), (500, 498, 490), (498, 499, 487), (504, 494, 499), (501, 495, 494), (503, 497, 496), (505, 500, 497), (502, 491, 501), (503, 493, 502), (505, 498, 500), (504, 499, 498), (501, 494, 504), (505, 497, 503), (506, 502, 501), (506, 503, 502), (504, 498, 505), (506, 501, 504), (506, 505, 503), (506, 504, 505), (509, 508, 507), (510, 509, 507), (511, 507, 508), (512, 508, 509), (513, 510, 507), (514, 509, 510), (511, 508, 515), (511, 513, 507), (516, 512, 509), (512, 517, 508), (518, 510, 513), (519, 514, 510), (514, 516, 509), (520, 511, 515), (515, 508, 517), (521, 513, 511), (522, 512, 516), (523, 517, 512), (524, 518, 513), (518, 519, 510), (525, 514, 519), (526, 516, 514), (527, 520, 515), (520, 521, 511), (528, 515, 517), (521, 524, 513), (526, 522, 516), (523, 512, 522), (523, 528, 517), (529, 518, 524), (530, 519, 518), (530, 525, 519), (526, 514, 525), (527, 515, 528), (527, 531, 520), (531, 521, 520), (532, 524, 521), (533, 522, 526), (534, 523, 522), (535, 528, 523), (532, 529, 524), (530, 518, 529), (536, 525, 530), (537, 526, 525), (538, 527, 528), (539, 531, 527), (532, 521, 531), (537, 533, 526), (533, 534, 522), (534, 535, 523), (535, 538, 528), (540, 529, 532), (541, 530, 529), (541, 536, 530), (536, 537, 525), (538, 539, 527), (539, 542, 531), (542, 532, 531), (543, 533, 537), (544, 534, 533), (544, 535, 534), (545, 538, 535), (542, 540, 532), (540, 541, 529), (546, 536, 541), (543, 537, 536), (545, 539, 538), (547, 542, 539), (544, 533, 543), (545, 535, 544), (547, 540, 542), (546, 541, 540), (543, 536, 546), (547, 539, 545), (548, 544, 543), (548, 545, 544), (546, 540, 547), (548, 543, 546), (548, 547, 545), (548, 546, 547), (551, 550, 549), (552, 551, 549), (553, 549, 550), (554, 550, 551), (555, 552, 549), (556, 551, 552), (553, 550, 557), (553, 555, 549), (558, 554, 551), (554, 559, 550), (560, 552, 555), (561, 556, 552), (556, 558, 551), (562, 553, 557), (557, 550, 559), (563, 555, 553), (564, 554, 558), (565, 559, 554), (566, 560, 555), (560, 561, 552), (567, 556, 561), (568, 558, 556), (569, 562, 557), (562, 563, 553), (570, 557, 559), (563, 566, 555), (568, 564, 558), (565, 554, 564), (565, 570, 559), (571, 560, 566), (572, 561, 560), (572, 567, 561), (568, 556, 567), (569, 557, 570), (569, 573, 562), (573, 563, 562), (574, 566, 563), (575, 564, 568), (576, 565, 564), (577, 570, 565), (574, 571, 566), (572, 560, 571), (578, 567, 572), (579, 568, 567), (580, 569, 570), (581, 573, 569), (574, 563, 573), (579, 575, 568), (575, 576, 564), (576, 577, 565), (577, 580, 570), (582, 571, 574), (583, 572, 571), (583, 578, 572), (578, 579, 567), (580, 581, 569), (581, 584, 573), (584, 574, 573), (585, 575, 579), (586, 576, 575), (586, 577, 576), (587, 580, 577), (584, 582, 574), (582, 583, 571), (588, 578, 583), (585, 579, 578), (587, 581, 580), (589, 584, 581), (586, 575, 585), (587, 577, 586), (589, 582, 584), (588, 583, 582), (585, 578, 588), (589, 581, 587), (590, 586, 585), (590, 587, 586), (588, 582, 589), (590, 585, 588), (590, 589, 587), (590, 588, 589), (593, 592, 591), (594, 593, 591), (595, 591, 592), (596, 592, 593), (597, 594, 591), (598, 593, 594), (595, 592, 599), (595, 597, 591), (600, 596, 593), (596, 601, 592), (602, 594, 597), (603, 598, 594), (598, 600, 593), (604, 595, 599), (599, 592, 601), (605, 597, 595), (606, 596, 600), (607, 601, 596), (608, 602, 597), (602, 603, 594), (609, 598, 603), (610, 600, 598), (611, 604, 599), (604, 605, 595), (612, 599, 601), (605, 608, 597), (610, 606, 600), (607, 596, 606), (607, 612, 601), (613, 602, 608), (614, 603, 602), (614, 609, 603), (610, 598, 609), (611, 599, 612), (611, 615, 604), (615, 605, 604), (616, 608, 605), (617, 606, 610), (618, 607, 606), (619, 612, 607), (616, 613, 608), (614, 602, 613), (620, 609, 614), (621, 610, 609), (622, 611, 612), (623, 615, 611), (616, 605, 615), (621, 617, 610), (617, 618, 606), (618, 619, 607), (619, 622, 612), (624, 613, 616), (625, 614, 613), (625, 620, 614), (620, 621, 609), (622, 623, 611), (623, 626, 615), (626, 616, 615), (627, 617, 621), (628, 618, 617), (628, 619, 618), (629, 622, 619), (626, 624, 616), (624, 625, 613), (630, 620, 625), (627, 621, 620), (629, 623, 622), (631, 626, 623), (628, 617, 627), (629, 619, 628), (631, 624, 626), (630, 625, 624), (627, 620, 630), (631, 623, 629), (632, 628, 627), (632, 629, 628), (630, 624, 631), (632, 627, 630), (632, 631, 629), (632, 630, 631)])
me_cylinder.polygons.foreach_set('material_index', [0, 0, 0, 0, 0, 0, 0, 0, 0, 0, 0, 0, 0, 0, 0, 0, 0, 0, 0, 0, 0, 0, 0, 0, 0, 0, 0, 0, 0, 0, 0, 0, 0, 0, 0, 0, 0, 0, 0, 0, 0, 0, 0, 0, 0, 0, 0, 0, 0, 0, 0, 0, 0, 0, 0, 0, 0, 0, 0, 0, 0, 0, 0, 0, 0, 0, 0, 0, 0, 0, 0, 0, 0, 0, 0, 0, 0, 0, 0, 0, 0, 0, 0, 0, 0, 0, 0, 0, 0, 0, 0, 0, 0, 0, 0, 0, 0, 0, 0, 0, 0, 0, 0, 0, 0, 0, 0, 0, 0, 0, 0, 0, 0, 0, 0, 0, 0, 0, 0, 0, 0, 0, 0, 0, 0, 0, 0, 0, 0, 0, 0, 0, 0, 1, 1, 1, 1, 1, 1, 1, 1, 1, 1, 1, 1, 1, 1, 1, 1, 1, 1, 1, 1, 1, 1, 1, 1, 1, 1, 1, 1, 1, 1, 1, 1, 1, 1, 1, 1, 1, 1, 1, 1, 1, 1, 1, 1, 1, 1, 1, 1, 1, 1, 1, 1, 1, 1, 1, 1, 1, 1, 1, 1, 1, 1, 1, 1, 1, 1, 1, 1, 1, 1, 1, 1, 1, 1, 1, 1, 1, 1, 1, 1, 1, 1, 1, 1, 1, 1, 1, 1, 1, 1, 1, 1, 1, 1, 1, 1, 1, 1, 1, 1, 1, 1, 1, 1, 1, 1, 1, 1, 1, 1, 1, 1, 1, 1, 1, 1, 1, 1, 1, 1, 1, 1, 1, 1, 1, 1, 1, 1, 1, 1, 1, 1, 1, 1, 1, 1, 1, 1, 1, 1, 1, 1, 1, 1, 1, 1, 1, 1, 1, 1, 1, 1, 1, 1, 1, 1, 1, 1, 1, 1, 1, 1, 1, 1, 1, 1, 1, 1, 1, 1, 1, 1, 1, 1, 1, 1, 1, 1, 1, 1, 1, 1, 1, 1, 1, 1, 1, 1, 1, 1, 1, 1, 1, 1, 1, 1, 1, 1, 1, 1, 1, 1, 1, 1, 1, 1, 1, 1, 1, 1, 1, 1, 1, 1, 1, 1, 1, 1, 1, 1, 1, 1, 1, 1, 1, 1, 1, 1, 1, 1, 1, 1, 1, 1, 1, 1, 1, 1, 1, 1, 1, 1, 1, 1, 1, 1, 1, 1, 1, 1, 1, 1, 1, 1, 1, 1, 1, 1, 1, 1, 1, 1, 1, 1, 1, 1, 1, 1, 1, 1, 1, 1, 1, 1, 1, 1, 1, 1, 1, 1, 1, 1, 1, 1, 1, 1, 1, 1, 1, 1, 1, 1, 1, 1, 1, 1, 1, 1, 1, 1, 1, 1, 1, 1, 1, 1, 1, 1, 1, 1, 1, 1, 1, 1, 1, 1, 1, 1, 1, 1, 1, 1, 1, 1, 1, 1, 1, 1, 1, 1, 1, 1, 1, 1, 1, 1, 1, 1, 1, 1, 1, 1, 1, 1, 1, 1, 1, 1, 1, 1, 1, 1, 1, 1, 1, 1, 1, 1, 1, 1, 1, 1, 1, 1, 1, 1, 1, 1, 1, 1, 1, 1, 1, 1, 1, 1, 1, 1, 1, 1, 1, 1, 1, 1, 1, 1, 1, 1, 1, 1, 1, 1, 1, 1, 1, 1, 1, 1, 1, 1, 0, 0, 0, 0, 0, 0, 0, 0, 0, 0, 0, 0, 0, 0, 0, 0, 0, 0, 0, 0, 0, 0, 0, 0, 0, 0, 0, 0, 0, 0, 0, 0, 0, 0, 0, 0, 0, 0, 0, 0, 0, 0, 0, 0, 0, 0, 0, 0, 0, 0, 0, 0, 0, 0, 0, 0, 0, 0, 0, 0, 0, 0, 0, 0, 0, 0, 0, 0, 0, 0, 0, 0, 0, 0, 0, 0, 0, 0, 0, 0, 0, 0, 0, 0, 0, 0, 0, 0, 0, 0, 0, 0, 0, 0, 0, 0, 0, 0, 0, 0, 0, 0, 0, 0, 0, 0, 0, 0, 0, 0, 0, 0, 0, 0, 0, 0, 0, 0, 0, 0, 0, 0, 0, 0, 0, 0, 0, 0, 0, 0, 0, 0, 0, 1, 1, 1, 1, 1, 1, 1, 1, 1, 1, 1, 1, 1, 1, 1, 1, 1, 1, 1, 1, 1, 1, 1, 1, 1, 1, 1, 1, 1, 1, 1, 1, 1, 1, 1, 1, 1, 1, 1, 1, 1, 1, 1, 1, 1, 1, 1, 1, 1, 1, 1, 1, 1, 1, 1, 1, 1, 1, 1, 1, 1, 1, 1, 1, 1, 1, 1, 1, 1, 1, 1, 1, 1, 1, 1, 1, 1, 1, 1, 1, 1, 1, 1, 1, 1, 1, 1, 1, 1, 1, 1, 1, 1, 1, 1, 1, 1, 1, 1, 1, 1, 1, 1, 1, 1, 1, 1, 1, 1, 1, 1, 1, 1, 1, 1, 1, 1, 1, 1, 1, 1, 1, 1, 1, 1, 1, 1, 1, 1, 1, 1, 1, 1, 1, 1, 1, 1, 1, 1, 1, 1, 1, 1, 1, 1, 1, 1, 1, 1, 1, 1, 1, 1, 1, 1, 1, 1, 1, 1, 1, 1, 1, 1, 1, 1, 1, 1, 1, 1, 1, 1, 1, 1, 1, 1, 1, 1, 1, 1, 1, 1, 1, 1, 1, 1, 1, 1, 1, 1, 1, 1, 1, 1, 1, 1, 1, 1, 1, 1, 1, 1, 1, 1, 1, 1, 1, 1, 1, 1, 1, 1, 1, 1, 1, 1, 1, 1, 1, 1, 1, 1, 1, 1, 1, 1, 1, 1, 1, 1, 1, 1, 1, 1, 1, 1, 1, 1, 1, 1, 1, 1, 1, 1, 1, 1, 1, 1, 1, 1, 1, 1, 1, 1, 1, 1, 1, 1, 1, 1, 1, 1, 1, 1, 1, 1, 1, 1, 1, 1, 1, 1, 1, 1, 1, 1, 1, 1, 1, 1, 1, 1, 1, 1, 1, 1, 1, 1, 1, 1, 1, 1, 1, 1, 1, 1, 1, 1, 1, 1, 1, 1, 1, 1, 1, 1, 1, 1, 1, 1, 1, 1, 1, 1, 1, 1, 1, 1, 1, 1, 1, 1, 1, 1, 1, 1, 1, 1, 1, 1, 1, 1, 1, 1, 1, 1, 1, 1, 1, 1, 1, 1, 1, 1, 1, 1, 1, 1, 1, 1, 1, 1, 1, 1, 1, 1, 1, 1, 1, 1, 1, 1, 1, 1, 1, 1, 1, 1, 1, 1, 1, 1, 1, 1, 1, 1, 1, 1, 1, 1, 1, 1, 1, 1, 1, 1, 1, 1, 1, 1, 1, 1, 1, 1, 1, 1, 1, 1, 1, 1, 1])
me_cylinder.materials.append(mat_material_001)
me_cylinder.materials.append(mat_material_002)
me_cylinder.use_remesh_preserve_volume = False
me_cylinder.use_remesh_preserve_attributes = False
me_cylinder.use_mirror_vertex_groups = False
me_cylinder.update()

# ---- objects
ob_cylinder = bpy.data.objects.new('Cylinder', me_cylinder)

# ---- transforms, parenting, visibility, modifiers, constraints
ob_cylinder.location = (2.728, -1.263, 2.3)
ob_cylinder.scale = (0.3631, 0.3631, 1.95)
ob_cylinder.lineart.crease_threshold = 0.0

# ---- collection membership
col_collection_1.objects.link(ob_cylinder)

# ---- scene / render settings (as saved in the file)
scene.frame_start = 1; scene.frame_end = 250; scene.frame_set(1)
scene.render.engine = 'CYCLES'
scene.render.dither_intensity = 0.0
scene.cycles.use_denoising = False
scene.cycles.samples = 60
scene.cycles.sampling_pattern = 'TABULATED_SOBOL'
scene.cycles.light_sampling_threshold = 0.0
scene.cycles.use_adaptive_sampling = False
scene.cycles.use_light_tree = False
scene.cycles.blur_glossy = 0.0
scene.cycles.pixel_filter_type = 'GAUSSIAN'
scene.cycles.sample_clamp_indirect = 0.0
scene.view_settings.view_transform = 'Standard'
bpy.context.view_layer.update()

# ---- added for rendering (the .blend has no active camera): camera
cam_auto = bpy.data.cameras.new('AutoCamera')
cam_auto.lens = 50.0
cam_auto.sensor_width = 36.0
cam_auto.clip_end = 1000.0
ob_auto_camera = bpy.data.objects.new('AutoCamera', cam_auto)
scene.collection.objects.link(ob_auto_camera)
ob_auto_camera.location = (11.8545, -12.4604, 11.1148)
ob_auto_camera.rotation_euler = (1.09748, -7.21219e-08, 0.694738)
scene.camera = ob_auto_camera
bpy.context.view_layer.update()
